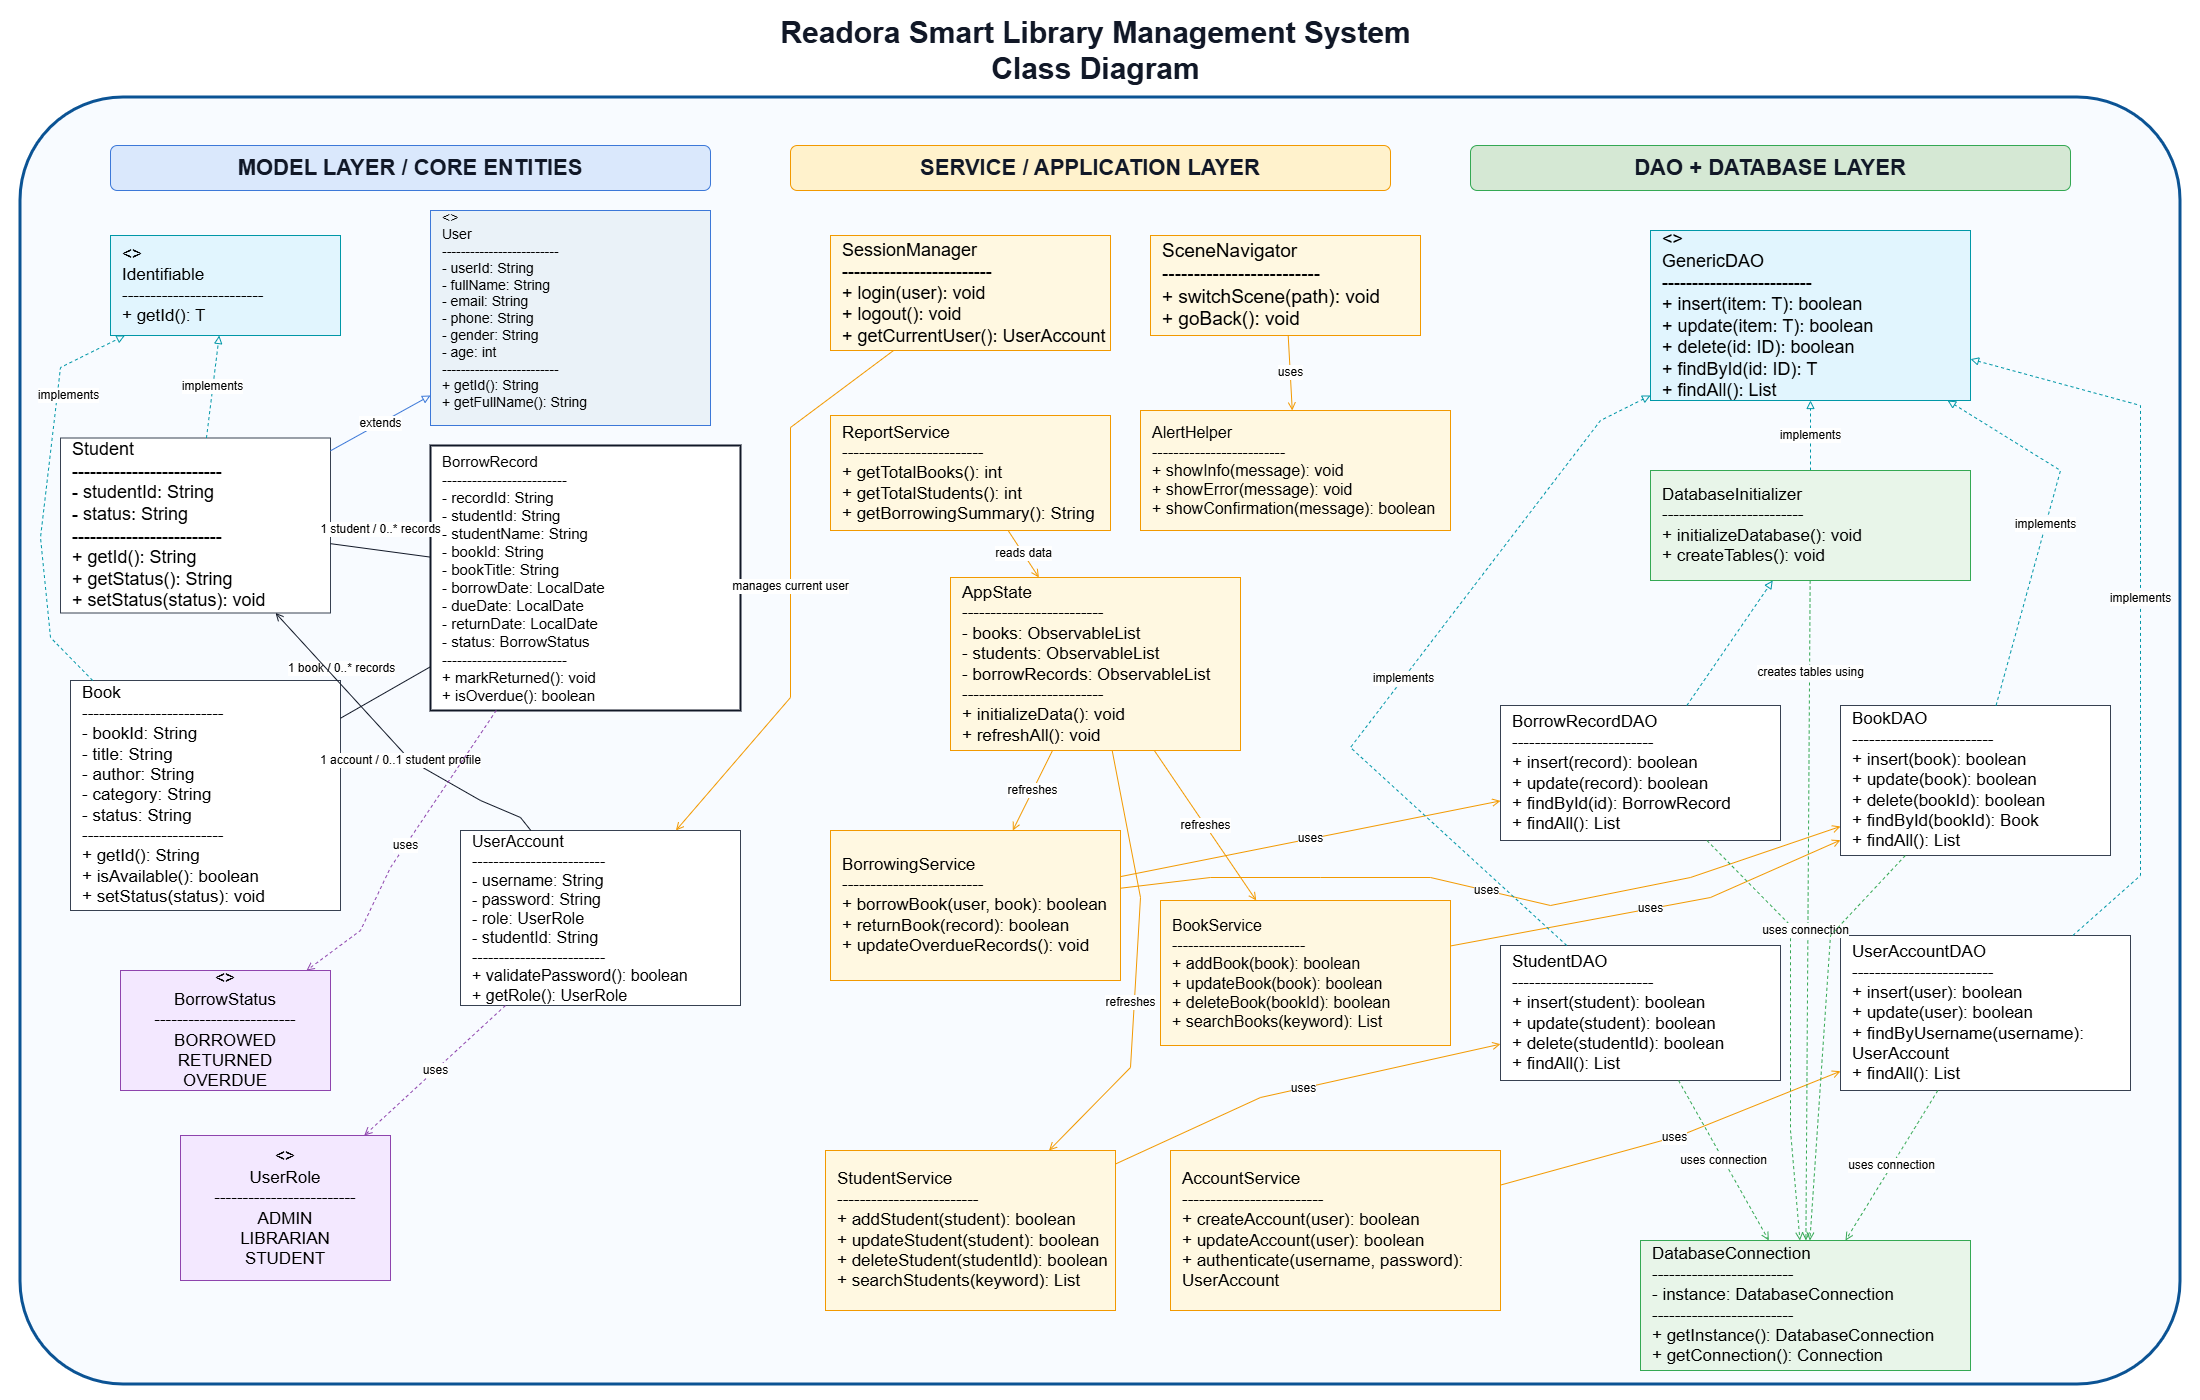

The diagram above was exported from draw.io. Its source (the exported page's mxGraphModel, read from the mxfile embedded in the PNG):
<mxGraphModel dx="1429" dy="675" grid="1" gridSize="10" guides="1" tooltips="1" connect="1" arrows="1" fold="1" page="1" pageScale="1" pageWidth="2200" pageHeight="1400" math="0" shadow="0">
  <root>
    <mxCell id="0" />
    <mxCell id="1" parent="0" />
    <mxCell id="title" parent="1" style="text;html=1;strokeColor=none;fillColor=none;fontSize=30;fontStyle=1;fontColor=#111827;align=center;verticalAlign=middle;" value="Readora Smart Library Management System&lt;br&gt;Class Diagram" vertex="1">
      <mxGeometry height="70" width="900" x="645" y="15" as="geometry" />
    </mxCell>
    <mxCell id="boundary" parent="1" style="rounded=1;whiteSpace=wrap;html=1;arcSize=8;strokeWidth=3;strokeColor=#0B5394;fillColor=#F8FBFF;" value="" vertex="1">
      <mxGeometry height="1287" width="2160" x="20" y="97" as="geometry" />
    </mxCell>
    <mxCell id="modelHeader" parent="1" style="rounded=1;whiteSpace=wrap;html=1;fillColor=#DAE8FC;strokeColor=#3C78D8;fontStyle=1;fontSize=16;fontColor=#111827;" value="&lt;font style=&quot;font-size: 22px;&quot;&gt;MODEL LAYER / CORE ENTITIES&lt;/font&gt;" vertex="1">
      <mxGeometry height="45" width="600" x="110" y="145" as="geometry" />
    </mxCell>
    <mxCell id="serviceHeader" parent="1" style="rounded=1;whiteSpace=wrap;html=1;fillColor=#FFF2CC;strokeColor=#F29900;fontStyle=1;fontSize=16;fontColor=#111827;" value="&lt;font style=&quot;font-size: 22px;&quot;&gt;SERVICE / APPLICATION LAYER&lt;/font&gt;" vertex="1">
      <mxGeometry height="45" width="600" x="790" y="145" as="geometry" />
    </mxCell>
    <mxCell id="daoHeader" parent="1" style="rounded=1;whiteSpace=wrap;html=1;fillColor=#D5E8D4;strokeColor=#34A853;fontStyle=1;fontSize=16;fontColor=#111827;" value="&lt;font style=&quot;font-size: 22px;&quot;&gt;DAO + DATABASE LAYER&lt;/font&gt;" vertex="1">
      <mxGeometry height="45" width="600" x="1470" y="145" as="geometry" />
    </mxCell>
    <mxCell id="identifiable" parent="1" style="rounded=0;whiteSpace=wrap;html=1;fillColor=#E1F5FE;strokeColor=#0097A7;fontSize=17;align=left;spacingLeft=10;" value="&amp;lt;&amp;gt;&#10;Identifiable&#10;-------------------------&#10;+ getId(): T" vertex="1">
      <mxGeometry height="100" width="230" x="110" y="235" as="geometry" />
    </mxCell>
    <mxCell id="user" parent="1" style="rounded=0;whiteSpace=wrap;html=1;fillColor=#EAF2F8;strokeColor=#3C78D8;fontSize=14;align=left;spacingLeft=10;" value="&lt;font&gt;&lt;font style=&quot;&quot;&gt;&amp;lt;&amp;gt;&lt;br&gt;User&lt;/font&gt;&lt;br&gt;-------------------------&lt;br&gt;- userId: String&lt;br&gt;- fullName: String&lt;br&gt;- email: String&lt;br&gt;- phone: String&lt;br&gt;- gender: String&lt;br&gt;- age: int&lt;br&gt;-------------------------&lt;br&gt;+ getId(): String&lt;br&gt;+ getFullName(): String&lt;/font&gt;&lt;div&gt;&lt;br&gt;&lt;/div&gt;" vertex="1">
      <mxGeometry height="215" width="280" x="430" y="210" as="geometry" />
    </mxCell>
    <mxCell id="student" parent="1" style="rounded=0;whiteSpace=wrap;html=1;fillColor=#FFFFFF;strokeColor=#374151;fontSize=18;align=left;spacingLeft=10;" value="Student&#10;-------------------------&#10;- studentId: String&#10;- status: String&#10;-------------------------&#10;+ getId(): String&#10;+ getStatus(): String&#10;+ setStatus(status): void" vertex="1">
      <mxGeometry height="175" width="270" x="60" y="437.5" as="geometry" />
    </mxCell>
    <mxCell id="book" parent="1" style="rounded=0;whiteSpace=wrap;html=1;fillColor=#FFFFFF;strokeColor=#374151;fontSize=17;align=left;spacingLeft=10;" value="Book&#10;-------------------------&#10;- bookId: String&#10;- title: String&#10;- author: String&#10;- category: String&#10;- status: String&#10;-------------------------&#10;+ getId(): String&#10;+ isAvailable(): boolean&#10;+ setStatus(status): void" vertex="1">
      <mxGeometry height="230" width="270" x="70" y="680" as="geometry" />
    </mxCell>
    <mxCell id="borrowRecord" parent="1" style="rounded=0;whiteSpace=wrap;html=1;fillColor=#FFFFFF;strokeColor=#111827;strokeWidth=2;fontSize=13;align=left;spacingLeft=10;" value="&lt;font style=&quot;font-size: 15px;&quot;&gt;BorrowRecord&lt;br&gt;-------------------------&lt;br&gt;- recordId: String&lt;br&gt;- studentId: String&lt;br&gt;- studentName: String&lt;br&gt;- bookId: String&lt;br&gt;- bookTitle: String&lt;br&gt;- borrowDate: LocalDate&lt;br&gt;- dueDate: LocalDate&lt;br&gt;- returnDate: LocalDate&lt;br&gt;- status: BorrowStatus&lt;br&gt;-------------------------&lt;br&gt;+ markReturned(): void&lt;br&gt;+ isOverdue(): boolean&lt;/font&gt;" vertex="1">
      <mxGeometry height="265" width="310" x="430" y="445" as="geometry" />
    </mxCell>
    <mxCell id="userAccount" parent="1" style="rounded=0;whiteSpace=wrap;html=1;fillColor=#FFFFFF;strokeColor=#374151;fontSize=16;align=left;spacingLeft=10;" value="&lt;font&gt;UserAccount&lt;br&gt;-------------------------&lt;br&gt;- username: String&lt;br&gt;- password: String&lt;br&gt;- role: UserRole&lt;br&gt;- studentId: String&lt;br&gt;-------------------------&lt;br&gt;+ validatePassword(): boolean&lt;br&gt;+ getRole(): UserRole&lt;/font&gt;" vertex="1">
      <mxGeometry height="175" width="280" x="460" y="830" as="geometry" />
    </mxCell>
    <mxCell id="borrowStatus" parent="1" style="rounded=0;whiteSpace=wrap;html=1;fillColor=#F3E8FF;strokeColor=#8E44AD;fontSize=17;align=center;" value="&amp;lt;&amp;gt;&#10;BorrowStatus&#10;-------------------------&#10;BORROWED&#10;RETURNED&#10;OVERDUE" vertex="1">
      <mxGeometry height="120" width="210" x="120" y="970" as="geometry" />
    </mxCell>
    <mxCell id="userRole" parent="1" style="rounded=0;whiteSpace=wrap;html=1;fillColor=#F3E8FF;strokeColor=#8E44AD;fontSize=17;align=center;" value="&amp;lt;&amp;gt;&#10;UserRole&#10;-------------------------&#10;ADMIN&#10;LIBRARIAN&#10;STUDENT" vertex="1">
      <mxGeometry height="145" width="210" x="180" y="1135" as="geometry" />
    </mxCell>
    <mxCell id="sessionManager" parent="1" style="rounded=0;whiteSpace=wrap;html=1;fillColor=#FFF8E1;strokeColor=#F29900;fontSize=18;align=left;spacingLeft=10;" value="SessionManager&#10;-------------------------&#10;+ login(user): void&#10;+ logout(): void&#10;+ getCurrentUser(): UserAccount" vertex="1">
      <mxGeometry height="115" width="280" x="830" y="235" as="geometry" />
    </mxCell>
    <mxCell id="sceneNavigator" parent="1" style="rounded=0;whiteSpace=wrap;html=1;fillColor=#FFF8E1;strokeColor=#F29900;fontSize=19;align=left;spacingLeft=10;" value="SceneNavigator&#10;-------------------------&#10;+ switchScene(path): void&#10;+ goBack(): void" vertex="1">
      <mxGeometry height="100" width="270" x="1150" y="235" as="geometry" />
    </mxCell>
    <mxCell id="reportService" parent="1" style="rounded=0;whiteSpace=wrap;html=1;fillColor=#FFF8E1;strokeColor=#F29900;fontSize=17;align=left;spacingLeft=10;" value="ReportService&#10;-------------------------&#10;+ getTotalBooks(): int&#10;+ getTotalStudents(): int&#10;+ getBorrowingSummary(): String" vertex="1">
      <mxGeometry height="115" width="280" x="830" y="415" as="geometry" />
    </mxCell>
    <mxCell id="alertHelper" parent="1" style="rounded=0;whiteSpace=wrap;html=1;fillColor=#FFF8E1;strokeColor=#F29900;fontSize=16;align=left;spacingLeft=10;" value="&lt;font&gt;AlertHelper&lt;br&gt;-------------------------&lt;br&gt;+ showInfo(message): void&lt;br&gt;+ showError(message): void&lt;br&gt;+ showConfirmation(message): boolean&lt;/font&gt;" vertex="1">
      <mxGeometry height="120" width="310" x="1140" y="410" as="geometry" />
    </mxCell>
    <mxCell id="appState" parent="1" style="rounded=0;whiteSpace=wrap;html=1;fillColor=#FFF8E1;strokeColor=#F29900;fontSize=17;align=left;spacingLeft=10;" value="AppState&#10;-------------------------&#10;- books: ObservableList&#10;- students: ObservableList&#10;- borrowRecords: ObservableList&#10;-------------------------&#10;+ initializeData(): void&#10;+ refreshAll(): void" vertex="1">
      <mxGeometry height="173" width="290" x="950" y="577" as="geometry" />
    </mxCell>
    <mxCell id="borrowingService" parent="1" style="rounded=0;whiteSpace=wrap;html=1;fillColor=#FFF8E1;strokeColor=#F29900;fontSize=17;align=left;spacingLeft=10;" value="BorrowingService&#10;-------------------------&#10;+ borrowBook(user, book): boolean&#10;+ returnBook(record): boolean&#10;+ updateOverdueRecords(): void" vertex="1">
      <mxGeometry height="150" width="290" x="830" y="830" as="geometry" />
    </mxCell>
    <mxCell id="bookService" parent="1" style="rounded=0;whiteSpace=wrap;html=1;fillColor=#FFF8E1;strokeColor=#F29900;fontSize=16;align=left;spacingLeft=10;" value="BookService&#10;-------------------------&#10;+ addBook(book): boolean&#10;+ updateBook(book): boolean&#10;+ deleteBook(bookId): boolean&#10;+ searchBooks(keyword): List" vertex="1">
      <mxGeometry height="145" width="290" x="1160" y="900" as="geometry" />
    </mxCell>
    <mxCell id="studentService" parent="1" style="rounded=0;whiteSpace=wrap;html=1;fillColor=#FFF8E1;strokeColor=#F29900;fontSize=17;align=left;spacingLeft=10;" value="StudentService&#10;-------------------------&#10;+ addStudent(student): boolean&#10;+ updateStudent(student): boolean&#10;+ deleteStudent(studentId): boolean&#10;+ searchStudents(keyword): List" vertex="1">
      <mxGeometry height="160" width="290" x="825" y="1150" as="geometry" />
    </mxCell>
    <mxCell id="accountService" parent="1" style="rounded=0;whiteSpace=wrap;html=1;fillColor=#FFF8E1;strokeColor=#F29900;fontSize=17;align=left;spacingLeft=10;" value="AccountService&#10;-------------------------&#10;+ createAccount(user): boolean&#10;+ updateAccount(user): boolean&#10;+ authenticate(username, password): UserAccount" vertex="1">
      <mxGeometry height="160" width="330" x="1170" y="1150" as="geometry" />
    </mxCell>
    <mxCell id="genericDAO" parent="1" style="rounded=0;whiteSpace=wrap;html=1;fillColor=#E1F5FE;strokeColor=#0097A7;fontSize=18;align=left;spacingLeft=10;" value="&amp;lt;&amp;gt;&#10;GenericDAO&#10;-------------------------&#10;+ insert(item: T): boolean&#10;+ update(item: T): boolean&#10;+ delete(id: ID): boolean&#10;+ findById(id: ID): T&#10;+ findAll(): List" vertex="1">
      <mxGeometry height="170" width="320" x="1650" y="230" as="geometry" />
    </mxCell>
    <mxCell id="borrowRecordDAO" parent="1" style="rounded=0;whiteSpace=wrap;html=1;fillColor=#FFFFFF;strokeColor=#374151;fontSize=17;align=left;spacingLeft=10;" value="BorrowRecordDAO&#10;-------------------------&#10;+ insert(record): boolean&#10;+ update(record): boolean&#10;+ findById(id): BorrowRecord&#10;+ findAll(): List" vertex="1">
      <mxGeometry height="135" width="280" x="1500" y="705" as="geometry" />
    </mxCell>
    <mxCell id="bookDAO" parent="1" style="rounded=0;whiteSpace=wrap;html=1;fillColor=#FFFFFF;strokeColor=#374151;fontSize=17;align=left;spacingLeft=10;" value="BookDAO&#10;-------------------------&#10;+ insert(book): boolean&#10;+ update(book): boolean&#10;+ delete(bookId): boolean&#10;+ findById(bookId): Book&#10;+ findAll(): List" vertex="1">
      <mxGeometry height="150" width="270" x="1840" y="705" as="geometry" />
    </mxCell>
    <mxCell id="studentDAO" parent="1" style="rounded=0;whiteSpace=wrap;html=1;fillColor=#FFFFFF;strokeColor=#374151;fontSize=17;align=left;spacingLeft=10;" value="StudentDAO&#10;-------------------------&#10;+ insert(student): boolean&#10;+ update(student): boolean&#10;+ delete(studentId): boolean&#10;+ findAll(): List" vertex="1">
      <mxGeometry height="135" width="280" x="1500" y="945" as="geometry" />
    </mxCell>
    <mxCell id="userAccountDAO" parent="1" style="rounded=0;whiteSpace=wrap;html=1;fillColor=#FFFFFF;strokeColor=#374151;fontSize=17;align=left;spacingLeft=10;" value="UserAccountDAO&#10;-------------------------&#10;+ insert(user): boolean&#10;+ update(user): boolean&#10;+ findByUsername(username): UserAccount&#10;+ findAll(): List" vertex="1">
      <mxGeometry height="155" width="290" x="1840" y="935" as="geometry" />
    </mxCell>
    <mxCell id="dbConnection" parent="1" style="rounded=0;whiteSpace=wrap;html=1;fillColor=#E8F5E9;strokeColor=#34A853;fontSize=17;align=left;spacingLeft=10;" value="DatabaseConnection&#10;-------------------------&#10;- instance: DatabaseConnection&#10;-------------------------&#10;+ getInstance(): DatabaseConnection&#10;+ getConnection(): Connection" vertex="1">
      <mxGeometry height="130" width="330" x="1640" y="1240" as="geometry" />
    </mxCell>
    <mxCell id="studentUser" edge="1" parent="1" source="student" style="endArrow=block;endFill=0;html=1;rounded=0;strokeColor=#3C78D8;fontSize=12;" target="user" value="extends">
      <mxGeometry relative="1" as="geometry" />
    </mxCell>
    <mxCell id="studentIdentifiable" edge="1" parent="1" source="student" style="endArrow=block;endFill=0;dashed=1;html=1;rounded=0;strokeColor=#0097A7;fontSize=12;" target="identifiable" value="implements">
      <mxGeometry relative="1" as="geometry" />
    </mxCell>
    <mxCell id="bookIdentifiable" edge="1" parent="1" source="book" style="endArrow=block;endFill=0;dashed=1;html=1;rounded=0;strokeColor=#0097A7;fontSize=12;" target="identifiable" value="implements">
      <mxGeometry relative="1" x="0.5064" y="-11" as="geometry">
        <mxPoint as="offset" />
        <Array as="points">
          <mxPoint x="50" y="637" />
          <mxPoint x="40" y="537" />
          <mxPoint x="60" y="367" />
        </Array>
      </mxGeometry>
    </mxCell>
    <mxCell id="studentBorrow" edge="1" parent="1" source="student" style="endArrow=none;html=1;rounded=0;strokeColor=#111827;fontSize=12;" target="borrowRecord" value="1 student / 0..* records">
      <mxGeometry relative="1" x="-0.0486" y="21" as="geometry">
        <mxPoint as="offset" />
      </mxGeometry>
    </mxCell>
    <mxCell id="bookBorrow" edge="1" parent="1" source="book" style="endArrow=none;html=1;rounded=0;strokeColor=#111827;fontSize=12;" target="borrowRecord" value="1 book / 0..* records">
      <mxGeometry relative="1" x="-0.51" y="42" as="geometry">
        <mxPoint x="-1" as="offset" />
      </mxGeometry>
    </mxCell>
    <mxCell id="accountStudent" edge="1" parent="1" source="userAccount" style="endArrow=open;html=1;rounded=0;strokeColor=#111827;fontSize=12;" target="student" value="1 account / 0..1 student profile">
      <mxGeometry relative="1" x="-0.1342" y="7" as="geometry">
        <mxPoint as="offset" />
        <Array as="points">
          <mxPoint x="520" y="817" />
          <mxPoint x="480" y="800" />
          <mxPoint x="410" y="760" />
        </Array>
      </mxGeometry>
    </mxCell>
    <mxCell id="borrowStatusRel" edge="1" parent="1" source="borrowRecord" style="endArrow=open;dashed=1;html=1;rounded=0;strokeColor=#8E44AD;fontSize=12;" target="borrowStatus" value="uses">
      <mxGeometry relative="1" as="geometry">
        <Array as="points">
          <mxPoint x="390" y="867" />
          <mxPoint x="360" y="930" />
        </Array>
      </mxGeometry>
    </mxCell>
    <mxCell id="userRoleRel" edge="1" parent="1" source="userAccount" style="endArrow=open;dashed=1;html=1;rounded=0;strokeColor=#8E44AD;fontSize=12;" target="userRole" value="uses">
      <mxGeometry relative="1" as="geometry" />
    </mxCell>
    <mxCell id="sessionAccount" edge="1" parent="1" source="sessionManager" style="endArrow=open;html=1;rounded=0;strokeColor=#F29900;fontSize=12;" target="userAccount" value="manages current user">
      <mxGeometry relative="1" as="geometry">
        <Array as="points">
          <mxPoint x="790" y="427" />
          <mxPoint x="790" y="697" />
        </Array>
      </mxGeometry>
    </mxCell>
    <mxCell id="sceneAlert" edge="1" parent="1" source="sceneNavigator" style="endArrow=open;html=1;rounded=0;strokeColor=#F29900;fontSize=12;" target="alertHelper" value="uses">
      <mxGeometry relative="1" as="geometry" />
    </mxCell>
    <mxCell id="reportAppState" edge="1" parent="1" source="reportService" style="endArrow=open;html=1;rounded=0;strokeColor=#F29900;fontSize=12;" target="appState" value="reads data">
      <mxGeometry relative="1" as="geometry" />
    </mxCell>
    <mxCell id="appBorrowService" edge="1" parent="1" source="appState" style="endArrow=open;html=1;rounded=0;strokeColor=#F29900;fontSize=12;" target="borrowingService" value="refreshes">
      <mxGeometry relative="1" as="geometry" />
    </mxCell>
    <mxCell id="appBookService" edge="1" parent="1" source="appState" style="endArrow=open;html=1;rounded=0;strokeColor=#F29900;fontSize=12;" target="bookService" value="refreshes">
      <mxGeometry relative="1" as="geometry" />
    </mxCell>
    <mxCell id="appStudentService" edge="1" parent="1" source="appState" style="endArrow=open;html=1;rounded=0;strokeColor=#F29900;fontSize=12;" target="studentService" value="refreshes">
      <mxGeometry relative="1" x="0.1642" y="-4" as="geometry">
        <mxPoint y="1" as="offset" />
        <Array as="points">
          <mxPoint x="1140" y="897" />
          <mxPoint x="1130" y="1067" />
        </Array>
      </mxGeometry>
    </mxCell>
    <mxCell id="borrowServiceBorrowDao" edge="1" parent="1" source="borrowingService" style="endArrow=open;html=1;rounded=0;strokeColor=#F29900;fontSize=12;" target="borrowRecordDAO" value="uses">
      <mxGeometry relative="1" as="geometry" />
    </mxCell>
    <mxCell id="borrowServiceBookDao" edge="1" parent="1" source="borrowingService" style="endArrow=open;html=1;rounded=0;strokeColor=#F29900;fontSize=12;" target="bookDAO" value="uses">
      <mxGeometry relative="1" as="geometry">
        <Array as="points">
          <mxPoint x="1210" y="877" />
          <mxPoint x="1320" y="877" />
          <mxPoint x="1430" y="877" />
          <mxPoint x="1550" y="905" />
          <mxPoint x="1690" y="877" />
        </Array>
      </mxGeometry>
    </mxCell>
    <mxCell id="bookServiceBookDao" edge="1" parent="1" source="bookService" style="endArrow=open;html=1;rounded=0;strokeColor=#F29900;fontSize=12;" target="bookDAO" value="uses">
      <mxGeometry relative="1" as="geometry">
        <Array as="points">
          <mxPoint x="1710" y="897" />
        </Array>
      </mxGeometry>
    </mxCell>
    <mxCell id="studentServiceStudentDao" edge="1" parent="1" source="studentService" style="endArrow=open;html=1;rounded=0;strokeColor=#F29900;fontSize=12;" target="studentDAO" value="uses">
      <mxGeometry relative="1" as="geometry">
        <Array as="points">
          <mxPoint x="1260" y="1097" />
        </Array>
      </mxGeometry>
    </mxCell>
    <mxCell id="accountServiceUserDao" edge="1" parent="1" source="accountService" style="endArrow=open;html=1;rounded=0;strokeColor=#F29900;fontSize=12;" target="userAccountDAO" value="uses">
      <mxGeometry relative="1" as="geometry">
        <Array as="points">
          <mxPoint x="1680" y="1135" />
        </Array>
      </mxGeometry>
    </mxCell>
    <mxCell id="borrowGeneric" edge="1" parent="1" source="dbInitializer" style="endArrow=block;endFill=0;dashed=1;html=1;rounded=0;strokeColor=#0097A7;fontSize=12;" target="genericDAO" value="implements">
      <mxGeometry relative="1" as="geometry" />
    </mxCell>
    <mxCell id="bookGeneric" edge="1" parent="1" source="bookDAO" style="endArrow=block;endFill=0;dashed=1;html=1;rounded=0;strokeColor=#0097A7;fontSize=12;" target="genericDAO" value="implements">
      <mxGeometry relative="1" as="geometry">
        <Array as="points">
          <mxPoint x="2060" y="470" />
        </Array>
      </mxGeometry>
    </mxCell>
    <mxCell id="studentGeneric" edge="1" parent="1" source="studentDAO" style="endArrow=block;endFill=0;dashed=1;html=1;rounded=0;strokeColor=#0097A7;fontSize=12;" target="genericDAO" value="implements">
      <mxGeometry relative="1" as="geometry">
        <Array as="points">
          <mxPoint x="1350" y="747" />
          <mxPoint x="1600" y="420" />
        </Array>
      </mxGeometry>
    </mxCell>
    <mxCell id="userGeneric" edge="1" parent="1" source="userAccountDAO" style="endArrow=block;endFill=0;dashed=1;html=1;rounded=0;strokeColor=#0097A7;fontSize=12;" target="genericDAO" value="implements">
      <mxGeometry relative="1" as="geometry">
        <Array as="points">
          <mxPoint x="2140" y="875" />
          <mxPoint x="2140" y="615" />
          <mxPoint x="2140" y="405" />
        </Array>
      </mxGeometry>
    </mxCell>
    <mxCell id="dbInitConn" edge="1" parent="1" source="dbInitializer" style="endArrow=open;dashed=1;html=1;rounded=0;strokeColor=#34A853;fontSize=12;" target="dbConnection" value="creates tables using">
      <mxGeometry relative="1" x="-0.7218" y="1" as="geometry">
        <mxPoint as="offset" />
      </mxGeometry>
    </mxCell>
    <mxCell id="borrowDaoDb" edge="1" parent="1" source="borrowRecordDAO" style="endArrow=open;dashed=1;html=1;rounded=0;strokeColor=#34A853;fontSize=12;" target="dbConnection" value="uses connection">
      <mxGeometry relative="1" x="-0.4345" y="15" as="geometry">
        <mxPoint y="1" as="offset" />
        <Array as="points">
          <mxPoint x="1790" y="925" />
          <mxPoint x="1790" y="1130" />
        </Array>
      </mxGeometry>
    </mxCell>
    <mxCell id="bookDaoDb" edge="1" parent="1" source="bookDAO" style="endArrow=open;dashed=1;html=1;rounded=0;strokeColor=#34A853;fontSize=12;" target="dbConnection" value="">
      <mxGeometry relative="1" x="0.4243" y="263" as="geometry">
        <mxPoint as="offset" />
        <Array as="points">
          <mxPoint x="1830" y="935" />
        </Array>
      </mxGeometry>
    </mxCell>
    <mxCell id="studentDaoDb" edge="1" parent="1" source="studentDAO" style="endArrow=open;dashed=1;html=1;rounded=0;strokeColor=#34A853;fontSize=12;" target="dbConnection" value="uses connection">
      <mxGeometry relative="1" as="geometry" />
    </mxCell>
    <mxCell id="userDaoDb" edge="1" parent="1" source="userAccountDAO" style="endArrow=open;dashed=1;html=1;rounded=0;strokeColor=#34A853;fontSize=12;" target="dbConnection" value="uses connection">
      <mxGeometry relative="1" as="geometry" />
    </mxCell>
    <mxCell id="MG5MundNU2O8sCDTbnWp-1" edge="1" parent="1" source="borrowRecordDAO" style="endArrow=block;endFill=0;dashed=1;html=1;rounded=0;strokeColor=#0097A7;fontSize=12;" target="dbInitializer" value="">
      <mxGeometry relative="1" as="geometry">
        <mxPoint x="1665" y="705" as="sourcePoint" />
        <mxPoint x="1781" y="390" as="targetPoint" />
      </mxGeometry>
    </mxCell>
    <mxCell id="dbInitializer" parent="1" style="rounded=0;whiteSpace=wrap;html=1;fillColor=#E8F5E9;strokeColor=#34A853;fontSize=17;align=left;spacingLeft=10;" value="DatabaseInitializer&#10;-------------------------&#10;+ initializeDatabase(): void&#10;+ createTables(): void" vertex="1">
      <mxGeometry height="110" width="320" x="1650" y="470" as="geometry" />
    </mxCell>
  </root>
</mxGraphModel>